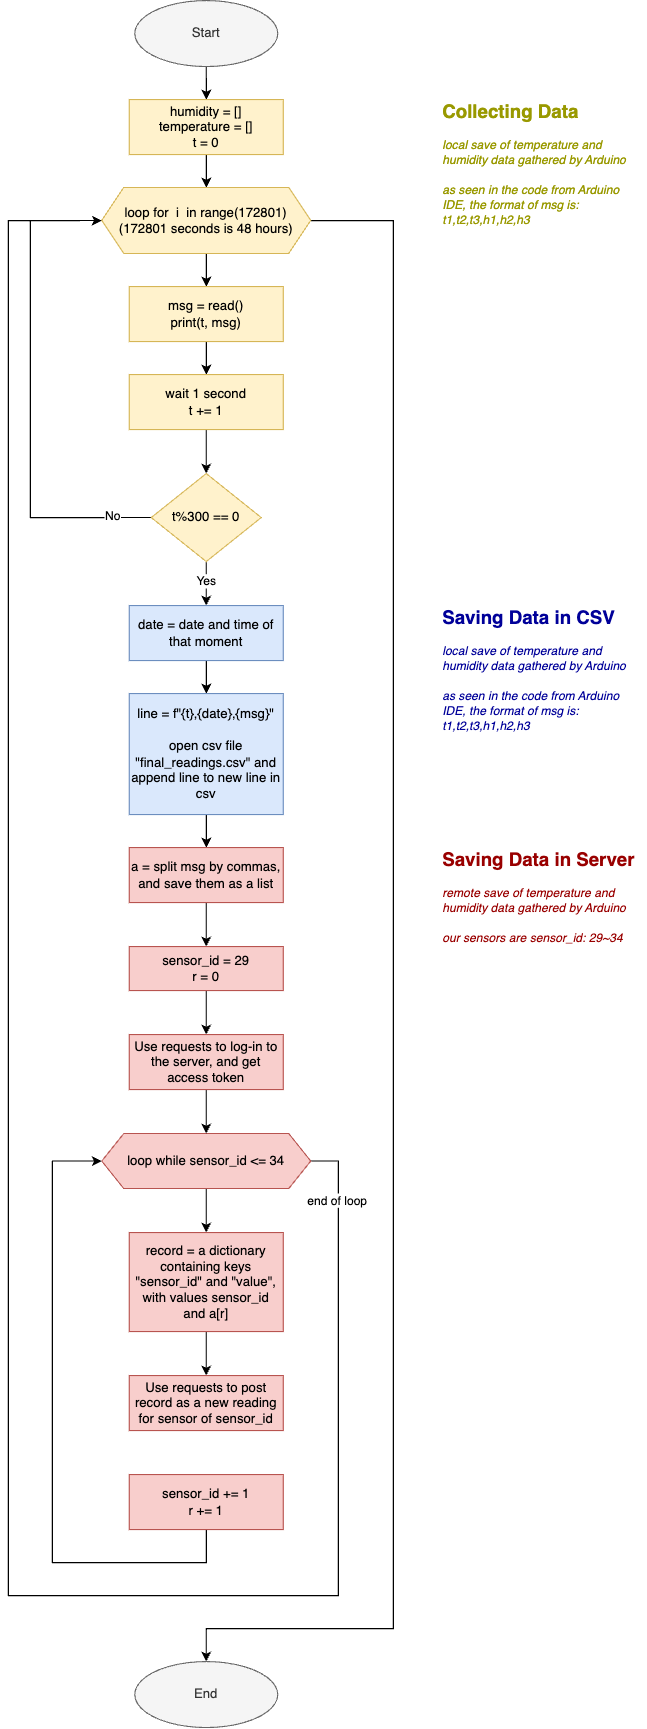

The diagram above was exported from draw.io. Its source (the exported page's mxGraphModel, read from the mxfile embedded in the PNG):
<mxGraphModel dx="897" dy="737" grid="1" gridSize="10" guides="1" tooltips="1" connect="1" arrows="1" fold="1" page="1" pageScale="1" pageWidth="850" pageHeight="1100" math="0" shadow="0">
  <root>
    <mxCell id="0" />
    <mxCell id="1" parent="0" />
    <mxCell id="6ikCBQAGwOy1_PTANVoE-3" value="" style="edgeStyle=orthogonalEdgeStyle;rounded=0;orthogonalLoop=1;jettySize=auto;html=1;" parent="1" source="6ikCBQAGwOy1_PTANVoE-1" target="6ikCBQAGwOy1_PTANVoE-2" edge="1">
      <mxGeometry relative="1" as="geometry" />
    </mxCell>
    <mxCell id="6ikCBQAGwOy1_PTANVoE-1" value="Start" style="ellipse;whiteSpace=wrap;html=1;fillColor=#f5f5f5;fontColor=#333333;strokeColor=#666666;" parent="1" vertex="1">
      <mxGeometry x="335" y="50" width="130" height="60" as="geometry" />
    </mxCell>
    <mxCell id="3g0YYXFDzas_WZYb-k6P-2" value="" style="edgeStyle=orthogonalEdgeStyle;rounded=0;orthogonalLoop=1;jettySize=auto;html=1;" parent="1" source="6ikCBQAGwOy1_PTANVoE-2" target="3g0YYXFDzas_WZYb-k6P-1" edge="1">
      <mxGeometry relative="1" as="geometry" />
    </mxCell>
    <mxCell id="6ikCBQAGwOy1_PTANVoE-2" value="humidity = []&lt;br&gt;temperature = []&lt;br&gt;t = 0" style="rounded=0;whiteSpace=wrap;html=1;fillColor=#fff2cc;strokeColor=#d6b656;" parent="1" vertex="1">
      <mxGeometry x="330" y="140" width="140" height="50" as="geometry" />
    </mxCell>
    <mxCell id="3g0YYXFDzas_WZYb-k6P-5" value="" style="edgeStyle=orthogonalEdgeStyle;rounded=0;orthogonalLoop=1;jettySize=auto;html=1;" parent="1" source="3g0YYXFDzas_WZYb-k6P-1" target="3g0YYXFDzas_WZYb-k6P-4" edge="1">
      <mxGeometry relative="1" as="geometry" />
    </mxCell>
    <mxCell id="y0QWrlGYRg5jyowBL6yg-16" style="edgeStyle=orthogonalEdgeStyle;rounded=0;orthogonalLoop=1;jettySize=auto;html=1;entryX=0.5;entryY=0;entryDx=0;entryDy=0;" edge="1" parent="1" source="3g0YYXFDzas_WZYb-k6P-1" target="y0QWrlGYRg5jyowBL6yg-12">
      <mxGeometry relative="1" as="geometry">
        <mxPoint x="560" y="1120" as="targetPoint" />
        <Array as="points">
          <mxPoint x="570" y="250" />
          <mxPoint x="570" y="1530" />
          <mxPoint x="400" y="1530" />
        </Array>
      </mxGeometry>
    </mxCell>
    <mxCell id="3g0YYXFDzas_WZYb-k6P-1" value="loop for&amp;nbsp; i&amp;nbsp; in range(172801)&lt;br&gt;(172801 seconds is 48 hours)" style="shape=hexagon;perimeter=hexagonPerimeter2;whiteSpace=wrap;html=1;fixedSize=1;fillColor=#fff2cc;strokeColor=#d6b656;" parent="1" vertex="1">
      <mxGeometry x="305" y="220" width="190" height="60" as="geometry" />
    </mxCell>
    <mxCell id="3g0YYXFDzas_WZYb-k6P-7" value="" style="edgeStyle=orthogonalEdgeStyle;rounded=0;orthogonalLoop=1;jettySize=auto;html=1;" parent="1" source="3g0YYXFDzas_WZYb-k6P-4" target="3g0YYXFDzas_WZYb-k6P-6" edge="1">
      <mxGeometry relative="1" as="geometry" />
    </mxCell>
    <mxCell id="3g0YYXFDzas_WZYb-k6P-4" value="msg = read()&lt;br&gt;print(t, msg)" style="rounded=0;whiteSpace=wrap;html=1;fillColor=#fff2cc;strokeColor=#d6b656;" parent="1" vertex="1">
      <mxGeometry x="330" y="310" width="140" height="50" as="geometry" />
    </mxCell>
    <mxCell id="3g0YYXFDzas_WZYb-k6P-15" value="" style="edgeStyle=orthogonalEdgeStyle;rounded=0;orthogonalLoop=1;jettySize=auto;html=1;" parent="1" source="3g0YYXFDzas_WZYb-k6P-6" target="3g0YYXFDzas_WZYb-k6P-12" edge="1">
      <mxGeometry relative="1" as="geometry" />
    </mxCell>
    <mxCell id="3g0YYXFDzas_WZYb-k6P-6" value="wait 1 second&lt;br&gt;t += 1" style="rounded=0;whiteSpace=wrap;html=1;fillColor=#fff2cc;strokeColor=#d6b656;" parent="1" vertex="1">
      <mxGeometry x="330" y="390" width="140" height="50" as="geometry" />
    </mxCell>
    <mxCell id="3g0YYXFDzas_WZYb-k6P-13" style="edgeStyle=orthogonalEdgeStyle;rounded=0;orthogonalLoop=1;jettySize=auto;html=1;entryX=0;entryY=0.5;entryDx=0;entryDy=0;exitX=0;exitY=0.5;exitDx=0;exitDy=0;" parent="1" source="3g0YYXFDzas_WZYb-k6P-12" target="3g0YYXFDzas_WZYb-k6P-1" edge="1">
      <mxGeometry relative="1" as="geometry">
        <mxPoint x="280" y="280" as="targetPoint" />
        <Array as="points">
          <mxPoint x="240" y="520" />
          <mxPoint x="240" y="250" />
        </Array>
      </mxGeometry>
    </mxCell>
    <mxCell id="3g0YYXFDzas_WZYb-k6P-14" value="No" style="edgeLabel;html=1;align=center;verticalAlign=middle;resizable=0;points=[];" parent="3g0YYXFDzas_WZYb-k6P-13" connectable="0" vertex="1">
      <mxGeometry x="-0.84" y="-2" relative="1" as="geometry">
        <mxPoint as="offset" />
      </mxGeometry>
    </mxCell>
    <mxCell id="3g0YYXFDzas_WZYb-k6P-17" value="" style="edgeStyle=orthogonalEdgeStyle;rounded=0;orthogonalLoop=1;jettySize=auto;html=1;" parent="1" source="3g0YYXFDzas_WZYb-k6P-12" target="3g0YYXFDzas_WZYb-k6P-16" edge="1">
      <mxGeometry relative="1" as="geometry" />
    </mxCell>
    <mxCell id="y0QWrlGYRg5jyowBL6yg-15" value="Yes" style="edgeLabel;html=1;align=center;verticalAlign=middle;resizable=0;points=[];" vertex="1" connectable="0" parent="3g0YYXFDzas_WZYb-k6P-17">
      <mxGeometry x="-0.1553" y="-1" relative="1" as="geometry">
        <mxPoint as="offset" />
      </mxGeometry>
    </mxCell>
    <mxCell id="3g0YYXFDzas_WZYb-k6P-12" value="t%300 == 0" style="rhombus;whiteSpace=wrap;html=1;fillColor=#fff2cc;strokeColor=#d6b656;" parent="1" vertex="1">
      <mxGeometry x="350" y="480" width="100" height="80" as="geometry" />
    </mxCell>
    <mxCell id="3g0YYXFDzas_WZYb-k6P-20" value="" style="edgeStyle=orthogonalEdgeStyle;rounded=0;orthogonalLoop=1;jettySize=auto;html=1;" parent="1" source="3g0YYXFDzas_WZYb-k6P-16" target="3g0YYXFDzas_WZYb-k6P-18" edge="1">
      <mxGeometry relative="1" as="geometry" />
    </mxCell>
    <mxCell id="3g0YYXFDzas_WZYb-k6P-16" value="date = date and time of that moment" style="rounded=0;whiteSpace=wrap;html=1;fillColor=#dae8fc;strokeColor=#6c8ebf;" parent="1" vertex="1">
      <mxGeometry x="330" y="600" width="140" height="50" as="geometry" />
    </mxCell>
    <mxCell id="3g0YYXFDzas_WZYb-k6P-23" value="" style="edgeStyle=orthogonalEdgeStyle;rounded=0;orthogonalLoop=1;jettySize=auto;html=1;" parent="1" source="3g0YYXFDzas_WZYb-k6P-18" target="3g0YYXFDzas_WZYb-k6P-22" edge="1">
      <mxGeometry relative="1" as="geometry" />
    </mxCell>
    <mxCell id="3g0YYXFDzas_WZYb-k6P-18" value="line = f&quot;{t},{date},{msg}&quot;&lt;br&gt;&lt;br&gt;open csv file &quot;final_readings.csv&quot; and append line to new line in csv" style="rounded=0;whiteSpace=wrap;html=1;fillColor=#dae8fc;strokeColor=#6c8ebf;" parent="1" vertex="1">
      <mxGeometry x="330" y="680" width="140" height="110" as="geometry" />
    </mxCell>
    <mxCell id="3g0YYXFDzas_WZYb-k6P-27" value="" style="edgeStyle=orthogonalEdgeStyle;rounded=0;orthogonalLoop=1;jettySize=auto;html=1;" parent="1" source="3g0YYXFDzas_WZYb-k6P-22" target="3g0YYXFDzas_WZYb-k6P-26" edge="1">
      <mxGeometry relative="1" as="geometry" />
    </mxCell>
    <mxCell id="3g0YYXFDzas_WZYb-k6P-22" value="a = split msg by commas, and save them as a list" style="rounded=0;whiteSpace=wrap;html=1;fillColor=#f8cecc;strokeColor=#b85450;" parent="1" vertex="1">
      <mxGeometry x="330" y="820" width="140" height="50" as="geometry" />
    </mxCell>
    <mxCell id="3g0YYXFDzas_WZYb-k6P-25" value="&lt;h1 style=&quot;font-size: 17px;&quot;&gt;&lt;font color=&quot;#000099&quot; style=&quot;font-size: 17px;&quot;&gt;Saving Data in CSV&lt;/font&gt;&lt;/h1&gt;&lt;p style=&quot;&quot;&gt;&lt;font color=&quot;#000099&quot; style=&quot;font-size: 11px;&quot;&gt;&lt;i&gt;local save of temperature and humidity data gathered by Arduino&lt;/i&gt;&lt;/font&gt;&lt;/p&gt;&lt;p style=&quot;&quot;&gt;&lt;font color=&quot;#000099&quot; style=&quot;font-size: 11px;&quot;&gt;&lt;i&gt;as seen in the code from Arduino IDE, the format of msg is: t1,t2,t3,h1,h2,h3&lt;/i&gt;&lt;/font&gt;&lt;/p&gt;" style="text;html=1;strokeColor=none;fillColor=none;spacing=5;spacingTop=-20;whiteSpace=wrap;overflow=hidden;rounded=0;" parent="1" vertex="1">
      <mxGeometry x="610" y="600" width="190" height="120" as="geometry" />
    </mxCell>
    <mxCell id="y0QWrlGYRg5jyowBL6yg-4" value="" style="edgeStyle=orthogonalEdgeStyle;rounded=0;orthogonalLoop=1;jettySize=auto;html=1;" edge="1" parent="1" source="3g0YYXFDzas_WZYb-k6P-26" target="y0QWrlGYRg5jyowBL6yg-3">
      <mxGeometry relative="1" as="geometry" />
    </mxCell>
    <mxCell id="3g0YYXFDzas_WZYb-k6P-26" value="sensor_id = 29&lt;br&gt;r = 0" style="rounded=0;whiteSpace=wrap;html=1;fillColor=#f8cecc;strokeColor=#b85450;" parent="1" vertex="1">
      <mxGeometry x="330" y="910" width="140" height="40" as="geometry" />
    </mxCell>
    <mxCell id="3g0YYXFDzas_WZYb-k6P-29" value="&lt;h1 style=&quot;font-size: 17px;&quot;&gt;&lt;font color=&quot;#990000&quot; style=&quot;font-size: 17px;&quot;&gt;Saving Data in Server&lt;/font&gt;&lt;/h1&gt;&lt;p style=&quot;&quot;&gt;&lt;font color=&quot;#990000&quot; style=&quot;font-size: 11px;&quot;&gt;&lt;i&gt;remote save of temperature and humidity data gathered by Arduino&lt;/i&gt;&lt;/font&gt;&lt;/p&gt;&lt;p style=&quot;&quot;&gt;&lt;font color=&quot;#990000&quot; style=&quot;font-size: 11px;&quot;&gt;&lt;i&gt;our sensors are sensor_id: 29~34&lt;/i&gt;&lt;/font&gt;&lt;/p&gt;" style="text;html=1;strokeColor=none;fillColor=none;spacing=5;spacingTop=-20;whiteSpace=wrap;overflow=hidden;rounded=0;" parent="1" vertex="1">
      <mxGeometry x="610" y="820" width="190" height="100" as="geometry" />
    </mxCell>
    <mxCell id="y0QWrlGYRg5jyowBL6yg-7" value="" style="edgeStyle=orthogonalEdgeStyle;rounded=0;orthogonalLoop=1;jettySize=auto;html=1;" edge="1" parent="1" source="3g0YYXFDzas_WZYb-k6P-31" target="y0QWrlGYRg5jyowBL6yg-6">
      <mxGeometry relative="1" as="geometry" />
    </mxCell>
    <mxCell id="y0QWrlGYRg5jyowBL6yg-13" style="edgeStyle=orthogonalEdgeStyle;rounded=0;orthogonalLoop=1;jettySize=auto;html=1;entryX=0;entryY=0.5;entryDx=0;entryDy=0;" edge="1" parent="1" source="3g0YYXFDzas_WZYb-k6P-31" target="3g0YYXFDzas_WZYb-k6P-1">
      <mxGeometry relative="1" as="geometry">
        <Array as="points">
          <mxPoint x="520" y="1105" />
          <mxPoint x="520" y="1500" />
          <mxPoint x="220" y="1500" />
          <mxPoint x="220" y="250" />
        </Array>
      </mxGeometry>
    </mxCell>
    <mxCell id="y0QWrlGYRg5jyowBL6yg-14" value="end of loop" style="edgeLabel;html=1;align=center;verticalAlign=middle;resizable=0;points=[];" vertex="1" connectable="0" parent="y0QWrlGYRg5jyowBL6yg-13">
      <mxGeometry x="-0.9411" y="-2" relative="1" as="geometry">
        <mxPoint as="offset" />
      </mxGeometry>
    </mxCell>
    <mxCell id="3g0YYXFDzas_WZYb-k6P-31" value="loop while sensor_id &amp;lt;= 34" style="shape=hexagon;perimeter=hexagonPerimeter2;whiteSpace=wrap;html=1;fixedSize=1;fillColor=#f8cecc;strokeColor=#b85450;" parent="1" vertex="1">
      <mxGeometry x="305" y="1080" width="190" height="50" as="geometry" />
    </mxCell>
    <mxCell id="y0QWrlGYRg5jyowBL6yg-1" value="&lt;h1 style=&quot;font-size: 17px;&quot;&gt;&lt;font color=&quot;#999900&quot; style=&quot;font-size: 17px;&quot;&gt;Collecting Data&lt;/font&gt;&lt;/h1&gt;&lt;p style=&quot;&quot;&gt;&lt;font color=&quot;#999900&quot; style=&quot;font-size: 11px;&quot;&gt;&lt;i&gt;local save of temperature and humidity data gathered by Arduino&lt;/i&gt;&lt;/font&gt;&lt;/p&gt;&lt;p style=&quot;&quot;&gt;&lt;font color=&quot;#999900&quot; style=&quot;font-size: 11px;&quot;&gt;&lt;i&gt;as seen in the code from Arduino IDE, the format of msg is: t1,t2,t3,h1,h2,h3&lt;/i&gt;&lt;/font&gt;&lt;/p&gt;" style="text;html=1;strokeColor=none;fillColor=none;spacing=5;spacingTop=-20;whiteSpace=wrap;overflow=hidden;rounded=0;" vertex="1" parent="1">
      <mxGeometry x="610" y="140" width="190" height="120" as="geometry" />
    </mxCell>
    <mxCell id="y0QWrlGYRg5jyowBL6yg-5" value="" style="edgeStyle=orthogonalEdgeStyle;rounded=0;orthogonalLoop=1;jettySize=auto;html=1;" edge="1" parent="1" source="y0QWrlGYRg5jyowBL6yg-3" target="3g0YYXFDzas_WZYb-k6P-31">
      <mxGeometry relative="1" as="geometry" />
    </mxCell>
    <mxCell id="y0QWrlGYRg5jyowBL6yg-3" value="Use requests to log-in to the server, and get access token" style="rounded=0;whiteSpace=wrap;html=1;fillColor=#f8cecc;strokeColor=#b85450;" vertex="1" parent="1">
      <mxGeometry x="330" y="990" width="140" height="50" as="geometry" />
    </mxCell>
    <mxCell id="y0QWrlGYRg5jyowBL6yg-9" value="" style="edgeStyle=orthogonalEdgeStyle;rounded=0;orthogonalLoop=1;jettySize=auto;html=1;" edge="1" parent="1" source="y0QWrlGYRg5jyowBL6yg-6" target="y0QWrlGYRg5jyowBL6yg-8">
      <mxGeometry relative="1" as="geometry" />
    </mxCell>
    <mxCell id="y0QWrlGYRg5jyowBL6yg-6" value="record = a dictionary containing keys &quot;sensor_id&quot; and &quot;value&quot;, with values sensor_id and a[r]" style="rounded=0;whiteSpace=wrap;html=1;fillColor=#f8cecc;strokeColor=#b85450;" vertex="1" parent="1">
      <mxGeometry x="330" y="1170" width="140" height="90" as="geometry" />
    </mxCell>
    <mxCell id="y0QWrlGYRg5jyowBL6yg-8" value="Use requests to post record as a new reading for sensor of sensor_id" style="rounded=0;whiteSpace=wrap;html=1;fillColor=#f8cecc;strokeColor=#b85450;" vertex="1" parent="1">
      <mxGeometry x="330" y="1300" width="140" height="50" as="geometry" />
    </mxCell>
    <mxCell id="y0QWrlGYRg5jyowBL6yg-11" style="edgeStyle=orthogonalEdgeStyle;rounded=0;orthogonalLoop=1;jettySize=auto;html=1;entryX=0;entryY=0.5;entryDx=0;entryDy=0;" edge="1" parent="1" source="y0QWrlGYRg5jyowBL6yg-10" target="3g0YYXFDzas_WZYb-k6P-31">
      <mxGeometry relative="1" as="geometry">
        <Array as="points">
          <mxPoint x="400" y="1470" />
          <mxPoint x="260" y="1470" />
          <mxPoint x="260" y="1105" />
        </Array>
      </mxGeometry>
    </mxCell>
    <mxCell id="y0QWrlGYRg5jyowBL6yg-10" value="sensor_id += 1&lt;br&gt;r += 1" style="rounded=0;whiteSpace=wrap;html=1;fillColor=#f8cecc;strokeColor=#b85450;" vertex="1" parent="1">
      <mxGeometry x="330" y="1390" width="140" height="50" as="geometry" />
    </mxCell>
    <mxCell id="y0QWrlGYRg5jyowBL6yg-12" value="End" style="ellipse;whiteSpace=wrap;html=1;fillColor=#f5f5f5;fontColor=#333333;strokeColor=#666666;" vertex="1" parent="1">
      <mxGeometry x="335" y="1560" width="130" height="60" as="geometry" />
    </mxCell>
  </root>
</mxGraphModel>